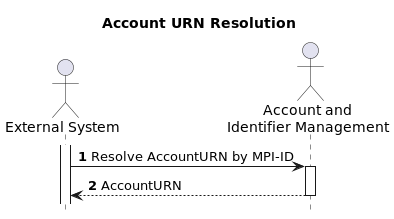

The diagram above was rendered by PlantUML. Its source (embedded in the PNG):
@startuml
title Account URN Resolution
hide unlinked
hide footbox
autonumber

actor extsys as "External System"
actor aim as "Account and\nIdentifier Management"

activate extsys

extsys -> aim : Resolve AccountURN by MPI-ID
activate aim
extsys <-- aim : AccountURN
deactivate aim

@enduml